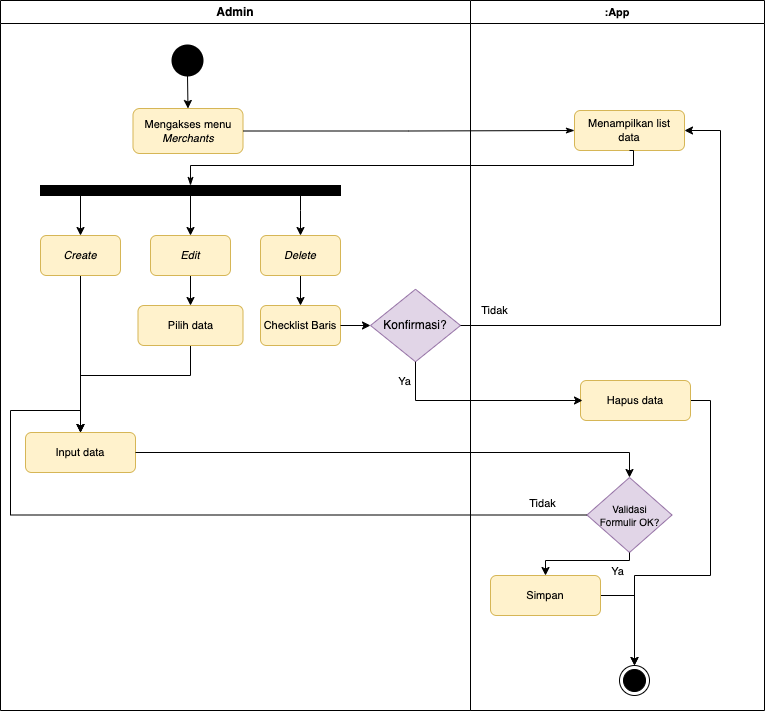

The diagram above was exported from draw.io. Its source (the exported page's mxGraphModel, read from the mxfile embedded in the PNG):
<mxGraphModel dx="1781" dy="534" grid="1" gridSize="10" guides="1" tooltips="1" connect="1" arrows="1" fold="1" page="1" pageScale="1" pageWidth="827" pageHeight="1169" math="0" shadow="0">
  <root>
    <mxCell id="0" />
    <mxCell id="1" parent="0" />
    <mxCell id="oIg9JjD5_Fospcq867VY-53" value="Admin" style="swimlane;whiteSpace=wrap;html=1;fontFamily=Helvetica;fontSize=12;fontColor=default;movable=1;resizable=1;rotatable=1;deletable=1;editable=1;locked=0;connectable=1;startSize=23;" parent="1" vertex="1">
      <mxGeometry x="-60" y="70" width="470" height="710" as="geometry" />
    </mxCell>
    <mxCell id="VBHzniybNWbDLcknPRhi-7" style="edgeStyle=orthogonalEdgeStyle;rounded=0;orthogonalLoop=1;jettySize=auto;html=1;exitX=0.5;exitY=1;exitDx=0;exitDy=0;exitPerimeter=0;entryX=0.5;entryY=0;entryDx=0;entryDy=0;" parent="oIg9JjD5_Fospcq867VY-53" source="oIg9JjD5_Fospcq867VY-55" target="oIg9JjD5_Fospcq867VY-62" edge="1">
      <mxGeometry relative="1" as="geometry" />
    </mxCell>
    <mxCell id="oIg9JjD5_Fospcq867VY-55" value="" style="strokeWidth=2;html=1;shape=mxgraph.flowchart.start_2;whiteSpace=wrap;fontFamily=Helvetica;fontSize=11;fontColor=default;fillColor=#000000;" parent="oIg9JjD5_Fospcq867VY-53" vertex="1">
      <mxGeometry x="172" y="45" width="30" height="30" as="geometry" />
    </mxCell>
    <mxCell id="oIg9JjD5_Fospcq867VY-62" value="Mengakses menu &lt;i&gt;Merchants&lt;/i&gt;" style="rounded=1;whiteSpace=wrap;html=1;fontFamily=Helvetica;fontSize=11;fillColor=#fff2cc;strokeColor=#d6b656;" parent="oIg9JjD5_Fospcq867VY-53" vertex="1">
      <mxGeometry x="132.5" y="108" width="110" height="45" as="geometry" />
    </mxCell>
    <mxCell id="F7oCxmGtZfAeORt46uGc-45" style="edgeStyle=orthogonalEdgeStyle;rounded=0;orthogonalLoop=1;jettySize=auto;html=1;entryX=0.5;entryY=0;entryDx=0;entryDy=0;" parent="oIg9JjD5_Fospcq867VY-53" source="F7oCxmGtZfAeORt46uGc-1" target="F7oCxmGtZfAeORt46uGc-4" edge="1">
      <mxGeometry relative="1" as="geometry" />
    </mxCell>
    <mxCell id="F7oCxmGtZfAeORt46uGc-47" style="edgeStyle=orthogonalEdgeStyle;rounded=0;orthogonalLoop=1;jettySize=auto;html=1;" parent="oIg9JjD5_Fospcq867VY-53" source="F7oCxmGtZfAeORt46uGc-1" target="F7oCxmGtZfAeORt46uGc-7" edge="1">
      <mxGeometry relative="1" as="geometry">
        <Array as="points">
          <mxPoint x="300" y="210" />
          <mxPoint x="300" y="210" />
        </Array>
      </mxGeometry>
    </mxCell>
    <mxCell id="F7oCxmGtZfAeORt46uGc-48" style="edgeStyle=orthogonalEdgeStyle;rounded=0;orthogonalLoop=1;jettySize=auto;html=1;exitX=0.5;exitY=1;exitDx=0;exitDy=0;entryX=0.5;entryY=0;entryDx=0;entryDy=0;" parent="oIg9JjD5_Fospcq867VY-53" source="F7oCxmGtZfAeORt46uGc-1" target="F7oCxmGtZfAeORt46uGc-2" edge="1">
      <mxGeometry relative="1" as="geometry">
        <Array as="points">
          <mxPoint x="80" y="195" />
        </Array>
      </mxGeometry>
    </mxCell>
    <mxCell id="F7oCxmGtZfAeORt46uGc-1" value="" style="rounded=0;whiteSpace=wrap;html=1;fillColor=#000000;" parent="oIg9JjD5_Fospcq867VY-53" vertex="1">
      <mxGeometry x="40" y="185" width="300" height="10" as="geometry" />
    </mxCell>
    <mxCell id="F7oCxmGtZfAeORt46uGc-13" style="edgeStyle=orthogonalEdgeStyle;rounded=0;orthogonalLoop=1;jettySize=auto;html=1;entryX=0.5;entryY=0;entryDx=0;entryDy=0;" parent="oIg9JjD5_Fospcq867VY-53" source="F7oCxmGtZfAeORt46uGc-2" target="F7oCxmGtZfAeORt46uGc-12" edge="1">
      <mxGeometry relative="1" as="geometry" />
    </mxCell>
    <mxCell id="F7oCxmGtZfAeORt46uGc-2" value="&lt;i&gt;Create&lt;/i&gt;" style="rounded=1;whiteSpace=wrap;html=1;fontFamily=Helvetica;fontSize=11;fillColor=#fff2cc;strokeColor=#d6b656;" parent="oIg9JjD5_Fospcq867VY-53" vertex="1">
      <mxGeometry x="40" y="235" width="80" height="40" as="geometry" />
    </mxCell>
    <mxCell id="F7oCxmGtZfAeORt46uGc-8" value="" style="edgeStyle=orthogonalEdgeStyle;rounded=0;orthogonalLoop=1;jettySize=auto;html=1;" parent="oIg9JjD5_Fospcq867VY-53" source="F7oCxmGtZfAeORt46uGc-4" target="f4gNVxajz_7vWrIBXhyZ-1" edge="1">
      <mxGeometry relative="1" as="geometry" />
    </mxCell>
    <mxCell id="F7oCxmGtZfAeORt46uGc-4" value="&lt;i&gt;Edit&lt;/i&gt;" style="rounded=1;whiteSpace=wrap;html=1;fontFamily=Helvetica;fontSize=11;fillColor=#fff2cc;strokeColor=#d6b656;" parent="oIg9JjD5_Fospcq867VY-53" vertex="1">
      <mxGeometry x="150" y="235" width="80" height="40" as="geometry" />
    </mxCell>
    <mxCell id="F7oCxmGtZfAeORt46uGc-17" value="" style="edgeStyle=orthogonalEdgeStyle;rounded=0;orthogonalLoop=1;jettySize=auto;html=1;" parent="oIg9JjD5_Fospcq867VY-53" source="F7oCxmGtZfAeORt46uGc-7" target="F7oCxmGtZfAeORt46uGc-16" edge="1">
      <mxGeometry relative="1" as="geometry" />
    </mxCell>
    <mxCell id="F7oCxmGtZfAeORt46uGc-7" value="&lt;i&gt;Delete&lt;/i&gt;" style="rounded=1;whiteSpace=wrap;html=1;fontFamily=Helvetica;fontSize=11;fillColor=#fff2cc;strokeColor=#d6b656;" parent="oIg9JjD5_Fospcq867VY-53" vertex="1">
      <mxGeometry x="260" y="235" width="80" height="40" as="geometry" />
    </mxCell>
    <mxCell id="F7oCxmGtZfAeORt46uGc-14" style="edgeStyle=orthogonalEdgeStyle;rounded=0;orthogonalLoop=1;jettySize=auto;html=1;entryX=0.5;entryY=0;entryDx=0;entryDy=0;" parent="oIg9JjD5_Fospcq867VY-53" source="f4gNVxajz_7vWrIBXhyZ-1" target="F7oCxmGtZfAeORt46uGc-12" edge="1">
      <mxGeometry relative="1" as="geometry">
        <Array as="points">
          <mxPoint x="190" y="375" />
          <mxPoint x="80" y="375" />
        </Array>
      </mxGeometry>
    </mxCell>
    <mxCell id="f4gNVxajz_7vWrIBXhyZ-1" value="Pilih data" style="rounded=1;whiteSpace=wrap;html=1;fontFamily=Helvetica;fontSize=11;fillColor=#fff2cc;strokeColor=#d6b656;" parent="oIg9JjD5_Fospcq867VY-53" vertex="1">
      <mxGeometry x="137.5" y="305" width="105" height="40" as="geometry" />
    </mxCell>
    <mxCell id="F7oCxmGtZfAeORt46uGc-12" value="Input data" style="rounded=1;whiteSpace=wrap;html=1;fontFamily=Helvetica;fontSize=11;fillColor=#fff2cc;strokeColor=#d6b656;" parent="oIg9JjD5_Fospcq867VY-53" vertex="1">
      <mxGeometry x="25" y="432" width="110" height="40" as="geometry" />
    </mxCell>
    <mxCell id="F7oCxmGtZfAeORt46uGc-16" value="Checklist Baris" style="rounded=1;whiteSpace=wrap;html=1;fontFamily=Helvetica;fontSize=11;fillColor=#fff2cc;strokeColor=#d6b656;" parent="oIg9JjD5_Fospcq867VY-53" vertex="1">
      <mxGeometry x="260" y="305" width="80" height="40" as="geometry" />
    </mxCell>
    <mxCell id="F7oCxmGtZfAeORt46uGc-18" value="&lt;font style=&quot;font-size: 12px;&quot;&gt;Konfirmasi?&lt;/font&gt;" style="rhombus;whiteSpace=wrap;html=1;fillColor=#e1d5e7;strokeColor=#9673a6;fontSize=8;" parent="oIg9JjD5_Fospcq867VY-53" vertex="1">
      <mxGeometry x="370" y="288.75" width="90" height="72.5" as="geometry" />
    </mxCell>
    <mxCell id="VBHzniybNWbDLcknPRhi-3" style="edgeStyle=orthogonalEdgeStyle;rounded=0;orthogonalLoop=1;jettySize=auto;html=1;entryX=0;entryY=0.5;entryDx=0;entryDy=0;" parent="oIg9JjD5_Fospcq867VY-53" source="F7oCxmGtZfAeORt46uGc-16" target="F7oCxmGtZfAeORt46uGc-18" edge="1">
      <mxGeometry relative="1" as="geometry">
        <mxPoint x="450" y="325" as="sourcePoint" />
      </mxGeometry>
    </mxCell>
    <mxCell id="oIg9JjD5_Fospcq867VY-54" value=":App" style="swimlane;whiteSpace=wrap;html=1;fontFamily=Helvetica;fontSize=11;fontColor=default;" parent="1" vertex="1">
      <mxGeometry x="410" y="70" width="294" height="710" as="geometry" />
    </mxCell>
    <mxCell id="oIg9JjD5_Fospcq867VY-63" value="Menampilkan list &lt;br&gt;data" style="rounded=1;whiteSpace=wrap;html=1;fontFamily=Helvetica;fontSize=11;fillColor=#fff2cc;strokeColor=#d6b656;" parent="oIg9JjD5_Fospcq867VY-54" vertex="1">
      <mxGeometry x="104" y="110" width="110" height="40" as="geometry" />
    </mxCell>
    <mxCell id="VBHzniybNWbDLcknPRhi-4" style="edgeStyle=orthogonalEdgeStyle;rounded=0;orthogonalLoop=1;jettySize=auto;html=1;exitX=1;exitY=0.5;exitDx=0;exitDy=0;entryX=0.5;entryY=0;entryDx=0;entryDy=0;" parent="oIg9JjD5_Fospcq867VY-54" source="F7oCxmGtZfAeORt46uGc-20" target="F7oCxmGtZfAeORt46uGc-32" edge="1">
      <mxGeometry relative="1" as="geometry">
        <Array as="points">
          <mxPoint x="240" y="400" />
          <mxPoint x="240" y="575" />
          <mxPoint x="164" y="575" />
        </Array>
      </mxGeometry>
    </mxCell>
    <mxCell id="F7oCxmGtZfAeORt46uGc-20" value="Hapus data" style="rounded=1;whiteSpace=wrap;html=1;fontFamily=Helvetica;fontSize=11;fillColor=#fff2cc;strokeColor=#d6b656;" parent="oIg9JjD5_Fospcq867VY-54" vertex="1">
      <mxGeometry x="110" y="380" width="110" height="40" as="geometry" />
    </mxCell>
    <mxCell id="F7oCxmGtZfAeORt46uGc-26" value="&lt;font style=&quot;font-size: 10px;&quot;&gt;Validasi &lt;br&gt;Formulir OK?&lt;/font&gt;" style="rhombus;whiteSpace=wrap;html=1;fillColor=#e1d5e7;strokeColor=#9673a6;fontSize=9;" parent="oIg9JjD5_Fospcq867VY-54" vertex="1">
      <mxGeometry x="116.5" y="477" width="85" height="75" as="geometry" />
    </mxCell>
    <mxCell id="F7oCxmGtZfAeORt46uGc-32" value="" style="ellipse;html=1;shape=endState;fillColor=#000000;strokeColor=#000000;fontFamily=Helvetica;fontSize=11;fontColor=default;" parent="oIg9JjD5_Fospcq867VY-54" vertex="1">
      <mxGeometry x="149" y="665" width="30" height="30" as="geometry" />
    </mxCell>
    <mxCell id="oIg9JjD5_Fospcq867VY-68" style="edgeStyle=orthogonalEdgeStyle;shape=connector;rounded=0;orthogonalLoop=1;jettySize=auto;html=1;entryX=0;entryY=0.5;entryDx=0;entryDy=0;labelBackgroundColor=default;strokeColor=default;fontFamily=Helvetica;fontSize=11;fontColor=default;endArrow=classicThin;endFill=1;" parent="1" source="oIg9JjD5_Fospcq867VY-62" target="oIg9JjD5_Fospcq867VY-63" edge="1">
      <mxGeometry relative="1" as="geometry" />
    </mxCell>
    <mxCell id="oIg9JjD5_Fospcq867VY-69" style="edgeStyle=orthogonalEdgeStyle;shape=connector;rounded=0;orthogonalLoop=1;jettySize=auto;html=1;exitX=0.5;exitY=1;exitDx=0;exitDy=0;entryX=0.5;entryY=0;entryDx=0;entryDy=0;labelBackgroundColor=default;strokeColor=default;fontFamily=Helvetica;fontSize=11;fontColor=default;endArrow=classicThin;endFill=1;" parent="1" source="oIg9JjD5_Fospcq867VY-63" target="F7oCxmGtZfAeORt46uGc-1" edge="1">
      <mxGeometry relative="1" as="geometry">
        <mxPoint x="220" y="255" as="targetPoint" />
        <Array as="points">
          <mxPoint x="573" y="235" />
          <mxPoint x="130" y="235" />
        </Array>
      </mxGeometry>
    </mxCell>
    <mxCell id="F7oCxmGtZfAeORt46uGc-29" style="edgeStyle=orthogonalEdgeStyle;rounded=0;orthogonalLoop=1;jettySize=auto;html=1;entryX=0.5;entryY=0;entryDx=0;entryDy=0;" parent="1" source="F7oCxmGtZfAeORt46uGc-12" target="F7oCxmGtZfAeORt46uGc-26" edge="1">
      <mxGeometry relative="1" as="geometry">
        <mxPoint x="520" y="522" as="targetPoint" />
      </mxGeometry>
    </mxCell>
    <mxCell id="F7oCxmGtZfAeORt46uGc-30" style="edgeStyle=orthogonalEdgeStyle;rounded=0;orthogonalLoop=1;jettySize=auto;html=1;entryX=0.5;entryY=0;entryDx=0;entryDy=0;" parent="1" source="F7oCxmGtZfAeORt46uGc-26" target="F7oCxmGtZfAeORt46uGc-12" edge="1">
      <mxGeometry relative="1" as="geometry">
        <Array as="points">
          <mxPoint x="-50" y="585" />
          <mxPoint x="-50" y="480" />
          <mxPoint x="20" y="480" />
        </Array>
      </mxGeometry>
    </mxCell>
    <mxCell id="F7oCxmGtZfAeORt46uGc-43" value="Tidak" style="edgeLabel;html=1;align=center;verticalAlign=middle;resizable=0;points=[];" parent="F7oCxmGtZfAeORt46uGc-30" connectable="0" vertex="1">
      <mxGeometry x="-0.8546" y="-3" relative="1" as="geometry">
        <mxPoint x="11" y="-9" as="offset" />
      </mxGeometry>
    </mxCell>
    <mxCell id="yj_uKp-hHe1tTgX1r-Nj-9" style="edgeStyle=orthogonalEdgeStyle;rounded=0;orthogonalLoop=1;jettySize=auto;html=1;entryX=0.5;entryY=0;entryDx=0;entryDy=0;" parent="1" source="F7oCxmGtZfAeORt46uGc-31" target="F7oCxmGtZfAeORt46uGc-32" edge="1">
      <mxGeometry relative="1" as="geometry" />
    </mxCell>
    <mxCell id="F7oCxmGtZfAeORt46uGc-31" value="Simpan" style="rounded=1;whiteSpace=wrap;html=1;fontFamily=Helvetica;fontSize=11;fillColor=#fff2cc;strokeColor=#d6b656;" parent="1" vertex="1">
      <mxGeometry x="430" y="645" width="110" height="40" as="geometry" />
    </mxCell>
    <mxCell id="F7oCxmGtZfAeORt46uGc-34" style="edgeStyle=orthogonalEdgeStyle;rounded=0;orthogonalLoop=1;jettySize=auto;html=1;exitX=0.5;exitY=1;exitDx=0;exitDy=0;" parent="1" source="F7oCxmGtZfAeORt46uGc-26" target="F7oCxmGtZfAeORt46uGc-31" edge="1">
      <mxGeometry relative="1" as="geometry">
        <Array as="points">
          <mxPoint x="569" y="630" />
          <mxPoint x="485" y="630" />
        </Array>
      </mxGeometry>
    </mxCell>
    <mxCell id="F7oCxmGtZfAeORt46uGc-42" value="Ya" style="edgeLabel;html=1;align=center;verticalAlign=middle;resizable=0;points=[];" parent="F7oCxmGtZfAeORt46uGc-34" connectable="0" vertex="1">
      <mxGeometry x="-0.3888" y="1" relative="1" as="geometry">
        <mxPoint x="12" y="9" as="offset" />
      </mxGeometry>
    </mxCell>
    <mxCell id="F7oCxmGtZfAeORt46uGc-21" value="" style="edgeStyle=orthogonalEdgeStyle;rounded=0;orthogonalLoop=1;jettySize=auto;html=1;exitX=0.5;exitY=1;exitDx=0;exitDy=0;" parent="1" source="F7oCxmGtZfAeORt46uGc-18" edge="1">
      <mxGeometry relative="1" as="geometry">
        <mxPoint x="353" y="428.0277777777778" as="sourcePoint" />
        <mxPoint x="522" y="470" as="targetPoint" />
        <Array as="points">
          <mxPoint x="355" y="470" />
        </Array>
      </mxGeometry>
    </mxCell>
    <mxCell id="F7oCxmGtZfAeORt46uGc-39" value="Ya" style="edgeLabel;html=1;align=center;verticalAlign=middle;resizable=0;points=[];" parent="F7oCxmGtZfAeORt46uGc-21" connectable="0" vertex="1">
      <mxGeometry x="0.2356" relative="1" as="geometry">
        <mxPoint x="-100" y="-20" as="offset" />
      </mxGeometry>
    </mxCell>
    <mxCell id="VBHzniybNWbDLcknPRhi-5" value="Tidak" style="edgeStyle=orthogonalEdgeStyle;rounded=0;orthogonalLoop=1;jettySize=auto;html=1;exitX=1;exitY=0.5;exitDx=0;exitDy=0;entryX=1;entryY=0.5;entryDx=0;entryDy=0;" parent="1" source="F7oCxmGtZfAeORt46uGc-18" target="oIg9JjD5_Fospcq867VY-63" edge="1">
      <mxGeometry x="-0.8626" y="15" relative="1" as="geometry">
        <Array as="points">
          <mxPoint x="660" y="395" />
          <mxPoint x="660" y="200" />
        </Array>
        <mxPoint as="offset" />
      </mxGeometry>
    </mxCell>
  </root>
</mxGraphModel>